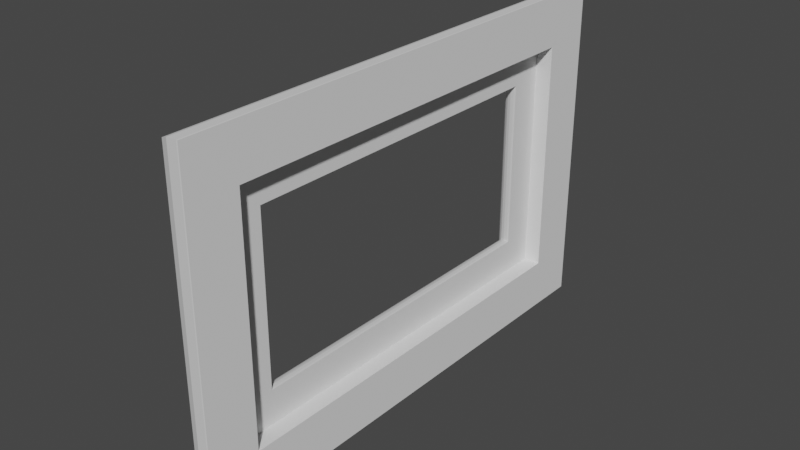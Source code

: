 # Source: marco.blend  (saved by Blender 2.93.20; exported with 4.5.12 LTS)
import bpy
from mathutils import Matrix  # noqa: F401  (used for matrix-valued properties, if any)

bpy.ops.wm.read_factory_settings(use_empty=True)
scene = bpy.context.scene
scene.name = 'Scene'

# ---- collections
col_collection = bpy.data.collections.new('Collection'); scene.collection.children.link(col_collection)

# ---- node groups
ng_auto_smooth = bpy.data.node_groups.new('Auto Smooth', 'GeometryNodeTree')
_s = ng_auto_smooth.interface.new_socket(name='Geometry', in_out='OUTPUT', socket_type='NodeSocketGeometry')
_s = ng_auto_smooth.interface.new_socket(name='Geometry', in_out='INPUT', socket_type='NodeSocketGeometry')
_s = ng_auto_smooth.interface.new_socket(name='Angle', in_out='INPUT', socket_type='NodeSocketFloat')
_s.subtype = 'ANGLE'
_s.min_value = 0.0
_s.max_value = 3.142
ng_auto_smooth.is_modifier = True
_N = ng_auto_smooth.nodes; _L = ng_auto_smooth.links
n0 = _N.new('NodeGroupOutput'); n0.name = 'Group Output'; n0.location = (480, -100)
n1 = _N.new('NodeGroupInput'); n1.name = 'Group Input'; n1.location = (-420, -300)
n2 = _N.new('NodeGroupInput'); n2.name = 'Group Input.001'; n2.location = (-60, -100)
n3 = _N.new('GeometryNodeSetShadeSmooth'); n3.name = 'Set Shade Smooth'; n3.location = (120, -100)
n3.domain = 'EDGE'
n4 = _N.new('GeometryNodeSetShadeSmooth'); n4.name = 'Set Shade Smooth.001'; n4.location = (300, -100)
n5 = _N.new('GeometryNodeInputMeshEdgeAngle'); n5.name = 'Edge Angle'; n5.location = (-420, -220)
n6 = _N.new('GeometryNodeInputEdgeSmooth'); n6.name = 'Is Edge Smooth'; n6.location = (-60, -160)
n7 = _N.new('GeometryNodeInputShadeSmooth'); n7.name = 'Is Face Smooth'; n7.location = (-240, -340)
n8 = _N.new('FunctionNodeBooleanMath'); n8.name = 'Boolean Math'; n8.location = (-60, -220)
n9 = _N.new('FunctionNodeCompare'); n9.name = 'Compare'; n9.location = (-240, -180)
n9.operation = 'LESS_EQUAL'
_L.new(n5.outputs[0], n9.inputs[0])
_L.new(n4.outputs[0], n0.inputs[0])
_L.new(n1.outputs[1], n9.inputs[1])
_L.new(n9.outputs[0], n8.inputs[0])
_L.new(n7.outputs[0], n8.inputs[1])
_L.new(n2.outputs[0], n3.inputs[0])
_L.new(n6.outputs[0], n3.inputs[1])
_L.new(n3.outputs[0], n4.inputs[0])
_L.new(n8.outputs[0], n3.inputs[2])
n0.is_active_output = True

# ---- world
world_world = bpy.data.worlds.new('World'); scene.world = world_world
world_world.use_nodes = True; world_world.node_tree.nodes.clear()
_N = world_world.node_tree.nodes; _L = world_world.node_tree.links
n0 = _N.new('ShaderNodeOutputWorld'); n0.name = 'World Output'; n0.location = (300, 300)
n1 = _N.new('ShaderNodeBackground'); n1.name = 'Background'; n1.location = (10, 300)
n1.inputs[0].default_value = (0.05088, 0.05088, 0.05088, 1.0)
_L.new(n1.outputs[0], n0.inputs[0])
n0.is_active_output = True
world_world.color = (0.05088, 0.05088, 0.05088)
world_world.use_sun_shadow = False
world_world.sun_shadow_jitter_overblur = 0.0

# ---- meshes
me_plano = bpy.data.meshes.new('Plano')
me_plano.from_pydata([(2.0, -1.0, 0.0), (2.0, 29.0, 20.0), (2.0, -1.0, 20.0), (1.0, 4.0, 5.0), (1.0, 2.0, 3.0), (2.0, 2.0, 3.0), (1.0, 2.0, 17.0), (2.0, 2.0, 17.0), (1.0, 4.0, 15.0), (2.0, 26.0, 17.0), (1.0, 26.0, 17.0), (1.0, 24.0, 15.0), (2.0, 29.0, 0.0), (1.0, 24.0, 5.0), (2.0, 26.0, 3.0), (1.0, 26.0, 3.0), (0.869, 4.0, 5.0), (-0.1704, 3.148, 4.148), (0.6383, 3.971, 4.971), (0.4117, 3.886, 4.886), (0.2046, 3.75, 4.75), (0.03121, 3.574, 4.574), (-0.09671, 3.368, 4.368), (-0.1704, 3.148, 15.85), (0.869, 4.0, 15.0), (-0.09671, 3.368, 15.63), (0.03121, 3.574, 15.43), (0.2046, 3.75, 15.25), (0.4117, 3.886, 15.11), (0.6383, 3.971, 15.03), (0.869, 24.0, 15.0), (-0.1704, 24.85, 15.85), (0.6383, 24.03, 15.03), (0.4117, 24.11, 15.11), (0.2046, 24.25, 15.25), (0.03121, 24.43, 15.43), (-0.09671, 24.63, 15.63), (0.869, 24.0, 5.0), (-0.1704, 24.85, 4.148), (0.6383, 24.03, 4.971), (0.4117, 24.11, 4.886), (0.2046, 24.25, 4.75), (0.03121, 24.43, 4.574), (-0.09671, 24.63, 4.368), (-0.4273, 1.863, 17.14), (1.92, -1.0, 20.0), (-0.4761, 1.122, 17.88), (-0.3225, 0.4316, 18.57), (0.02298, -0.1614, 19.16), (0.5367, -0.6164, 19.62), (1.184, -0.9024, 19.9), (1.92, -1.0, 0.0), (-0.4273, 1.863, 2.863), (1.184, -0.9024, 0.09756), (0.5367, -0.6164, 0.3836), (0.02298, -0.1614, 0.8386), (-0.3225, 0.4316, 1.432), (-0.4761, 1.122, 2.122), (1.92, 29.0, 20.0), (-0.4273, 26.14, 17.14), (1.184, 28.9, 19.9), (0.5367, 28.62, 19.62), (0.02298, 28.16, 19.16), (-0.3225, 27.57, 18.57), (-0.4761, 26.88, 17.88), (1.92, 29.0, 0.0), (-0.4273, 26.14, 2.863), (1.184, 28.9, 0.09756), (0.5367, 28.62, 0.3836), (0.02298, 28.16, 0.8386), (-0.3225, 27.57, 1.432), (-0.4761, 26.88, 2.122)], [], [(8, 24, 30, 11), (30, 37, 13, 11), (51, 65, 12, 0), (2, 7, 9, 1), (7, 6, 10, 9), (0, 5, 7, 2), (51, 0, 2, 45), (52, 44, 23, 17), (16, 3, 13, 37), (6, 8, 11, 10), (1, 12, 65, 58), (4, 3, 8, 6), (5, 4, 6, 7), (17, 38, 66, 52), (44, 59, 31, 23), (5, 0, 12, 14), (4, 5, 14, 15), (3, 4, 15, 13), (15, 10, 11, 13), (9, 10, 15, 14), (66, 38, 31, 59), (9, 14, 12, 1), (17, 23, 25, 22), (22, 25, 26, 21), (21, 26, 27, 20), (20, 27, 28, 19), (19, 28, 29, 18), (18, 29, 24, 16), (38, 17, 22, 43), (43, 22, 21, 42), (42, 21, 20, 41), (41, 20, 19, 40), (40, 19, 18, 39), (39, 18, 16, 37), (31, 38, 43, 36), (36, 43, 42, 35), (35, 42, 41, 34), (34, 41, 40, 33), (33, 40, 39, 32), (32, 39, 37, 30), (23, 31, 36, 25), (25, 36, 35, 26), (26, 35, 34, 27), (27, 34, 33, 28), (28, 33, 32, 29), (29, 32, 30, 24), (3, 16, 24, 8), (59, 44, 46, 64), (64, 46, 47, 63), (63, 47, 48, 62), (62, 48, 49, 61), (61, 49, 50, 60), (60, 50, 45, 58), (58, 65, 67, 60), (60, 67, 68, 61), (61, 68, 69, 62), (62, 69, 70, 63), (63, 70, 71, 64), (64, 71, 66, 59), (52, 66, 71, 57), (57, 71, 70, 56), (56, 70, 69, 55), (55, 69, 68, 54), (54, 68, 67, 53), (53, 67, 65, 51), (44, 52, 57, 46), (46, 57, 56, 47), (47, 56, 55, 48), (48, 55, 54, 49), (49, 54, 53, 50), (50, 53, 51, 45), (45, 2, 1, 58)])
_uv = me_plano.uv_layers.new(name='MapaUV')
_uv.uv.foreach_set('vector', [0.0, 0.0, 0.0, 0.0, 0.0, 0.0, 0.0, 0.0, 0.0, 0.0, 0.0, 0.0, 0.0, 0.0, 0.0, 0.0, 0.0, 0.0, 0.0, 0.0, 0.0, 0.0, 0.0, 0.0, 0.0, 0.0, 0.0, 0.0, 0.0, 0.0, 0.0, 0.0, 0.0, 0.0, 0.0, 0.0, 0.0, 0.0, 0.0, 0.0, 0.0, 0.0, 0.0, 0.0, 0.0, 0.0, 0.0, 0.0, 0.0, 0.0, 0.0, 0.0, 0.0, 0.0, 0.0, 0.0, 0.0, 0.0, 0.0, 0.0, 0.0, 0.0, 0.0, 0.0, 0.0, 0.0, 0.0, 0.0, 0.0, 0.0, 0.0, 0.0, 0.0, 0.0, 0.0, 0.0, 0.0, 0.0, 0.0, 0.0, 0.0, 0.0, 0.0, 0.0, 0.0, 0.0, 0.0, 0.0, 0.0, 0.0, 0.0, 0.0, 0.0, 0.0, 0.0, 0.0, 0.0, 0.0, 0.0, 0.0, 0.0, 0.0, 0.0, 0.0, 0.0, 0.0, 0.0, 0.0, 0.0, 0.0, 0.0, 0.0, 0.0, 0.0, 0.0, 0.0, 0.0, 0.0, 0.0, 0.0, 0.0, 0.0, 0.0, 0.0, 0.0, 0.0, 0.0, 0.0, 0.0, 0.0, 0.0, 0.0, 0.0, 0.0, 0.0, 0.0, 0.0, 0.0, 0.0, 0.0, 0.0, 0.0, 0.0, 0.0, 0.0, 0.0, 0.0, 0.0, 0.0, 0.0, 0.0, 0.0, 0.0, 0.0, 0.0, 0.0, 0.0, 0.0, 0.0, 0.0, 0.0, 0.0, 0.0, 0.0, 0.0, 0.0, 0.0, 0.0, 0.0, 0.0, 0.0, 0.0, 0.0, 0.0, 0.0, 0.0, 0.0, 0.0, 0.0, 0.0, 0.0, 0.0, 0.0, 0.0, 0.0, 0.0, 0.0, 0.0, 0.0, 0.0, 0.0, 0.0, 0.0, 0.0, 0.0, 0.0, 0.0, 0.0, 0.0, 0.0, 0.0, 0.0, 0.0, 0.0, 0.0, 0.0, 0.0, 0.0, 0.0, 0.0, 0.0, 0.0, 0.0, 0.0, 0.0, 0.0, 0.0, 0.0, 0.0, 0.0, 0.0, 0.0, 0.0, 0.0, 0.0, 0.0, 0.0, 0.0, 0.0, 0.0, 0.0, 0.0, 0.0, 0.0, 0.0, 0.0, 0.0, 0.0, 0.0, 0.0, 0.0, 0.0, 0.0, 0.0, 0.0, 0.0, 0.0, 0.0, 0.0, 0.0, 0.0, 0.0, 0.0, 0.0, 0.0, 0.0, 0.0, 0.0, 0.0, 0.0, 0.0, 0.0, 0.0, 0.0, 0.0, 0.0, 0.0, 0.0, 0.0, 0.0, 0.0, 0.0, 0.0, 0.0, 0.0, 0.0, 0.0, 0.0, 0.0, 0.0, 0.0, 0.0, 0.0, 0.0, 0.0, 0.0, 0.0, 0.0, 0.0, 0.0, 0.0, 0.0, 0.0, 0.0, 0.0, 0.0, 0.0, 0.0, 0.0, 0.0, 0.0, 0.0, 0.0, 0.0, 0.0, 0.0, 0.0, 0.0, 0.0, 0.0, 0.0, 0.0, 0.0, 0.0, 0.0, 0.0, 0.0, 0.0, 0.0, 0.0, 0.0, 0.0, 0.0, 0.0, 0.0, 0.0, 0.0, 0.0, 0.0, 0.0, 0.0, 0.0, 0.0, 0.0, 0.0, 0.0, 0.0, 0.0, 0.0, 0.0, 0.0, 0.0, 0.0, 0.0, 0.0, 0.0, 0.0, 0.0, 0.0, 0.0, 0.0, 0.0, 0.0, 0.0, 0.0, 0.0, 0.0, 0.0, 0.0, 0.0, 0.0, 0.0, 0.0, 0.0, 0.0, 0.0, 0.0, 0.0, 0.0, 0.0, 0.0, 0.0, 0.0, 0.0, 0.0, 0.0, 0.0, 0.0, 0.0, 0.0, 0.0, 0.0, 0.0, 0.0, 0.0, 0.0, 0.0, 0.0, 0.0, 0.0, 0.0, 0.0, 0.0, 0.0, 0.0, 0.0, 0.0, 0.0, 0.0, 0.0, 0.0, 0.0, 0.0, 0.0, 0.0, 0.0, 0.0, 0.0, 0.0, 0.0, 0.0, 0.0, 0.0, 0.0, 0.0, 0.0, 0.0, 0.0, 0.0, 0.0, 0.0, 0.0, 0.0, 0.0, 0.0, 0.0, 0.0, 0.0, 0.0, 0.0, 0.0, 0.0, 0.0, 0.0, 0.0, 0.0, 0.0, 0.0, 0.0, 0.0, 0.0, 0.0, 0.0, 0.0, 0.0, 0.0, 0.0, 0.0, 0.0, 0.0, 0.0, 0.0, 0.0, 0.0, 0.0, 0.0, 0.0, 0.0, 0.0, 0.0, 0.0, 0.0, 0.0, 0.0, 0.0, 0.0, 0.0, 0.0, 0.0, 0.0, 0.0, 0.0, 0.0, 0.0, 0.0, 0.0, 0.0, 0.0, 0.0, 0.0, 0.0, 0.0, 0.0, 0.0, 0.0, 0.0, 0.0, 0.0, 0.0, 0.0, 0.0, 0.0, 0.0, 0.0, 0.0, 0.0, 0.0, 0.0, 0.0, 0.0, 0.0, 0.0, 0.0, 0.0, 0.0, 0.0, 0.0, 0.0, 0.0, 0.0, 0.0, 0.0, 0.0, 0.0, 0.0, 0.0, 0.0, 0.0, 0.0, 0.0, 0.0, 0.0, 0.0, 0.0, 0.0, 0.0, 0.0, 0.0, 0.0, 0.0, 0.0, 0.0, 0.0, 0.0, 0.0, 0.0, 0.0, 0.0, 0.0, 0.0, 0.0, 0.0, 0.0, 0.0, 0.0, 0.0, 0.0, 0.0, 0.0, 0.0, 0.0, 0.0, 0.0, 0.0, 0.0, 0.0, 0.0, 0.0, 0.0, 0.0, 0.0, 0.0, 0.0, 0.0, 0.0, 0.0, 0.0, 0.0, 0.0, 0.0, 0.0, 0.0, 0.0, 0.0, 0.0, 0.0])
me_plano.use_remesh_fix_poles = True
me_plano.use_remesh_preserve_attributes = False
me_plano.update()

# ---- objects
ob_plano = bpy.data.objects.new('Plano', me_plano)

# ---- transforms, parenting, visibility, modifiers, constraints
ob_plano.location = (0.0, -14.0, 0.0)
_m = ob_plano.modifiers.new('Auto Smooth', 'NODES')
_m.node_group = ng_auto_smooth
_gi = [s.identifier for s in ng_auto_smooth.interface.items_tree if s.item_type == 'SOCKET' and s.in_out == 'INPUT']
_m[_gi[1]] = 0.5236  # Angle

# ---- collection membership
col_collection.objects.link(ob_plano)

# ---- scene / render settings (as saved in the file)
scene.frame_start = 1; scene.frame_end = 250; scene.frame_set(2)
scene.render.engine = 'BLENDER_EEVEE_NEXT'
scene.cycles.use_denoising = False
scene.cycles.samples = 128
scene.cycles.sampling_pattern = 'TABULATED_SOBOL'
scene.cycles.use_adaptive_sampling = False
scene.cycles.use_light_tree = False
scene.view_settings.view_transform = 'Filmic'
bpy.context.view_layer.update()

# ---- added for rendering (the .blend has no active camera and no usable light): camera, sun
cam_auto = bpy.data.cameras.new('AutoCamera')
cam_auto.lens = 50.0
cam_auto.sensor_width = 36.0
cam_auto.clip_end = 1000.0
ob_auto_camera = bpy.data.objects.new('AutoCamera', cam_auto)
scene.collection.objects.link(ob_auto_camera)
ob_auto_camera.location = (34.2, -40.1256, 36.7504)
ob_auto_camera.rotation_euler = (1.09748, -7.21219e-08, 0.694738)
scene.camera = ob_auto_camera
light_auto_sun = bpy.data.lights.new('AutoSun', 'SUN')
light_auto_sun.energy = 3.0
light_auto_sun.angle = 0.0523599
ob_auto_sun = bpy.data.objects.new('AutoSun', light_auto_sun)
scene.collection.objects.link(ob_auto_sun)
ob_auto_sun.rotation_euler = (0.872665, 0.174533, 0.523599)
bpy.context.view_layer.update()
